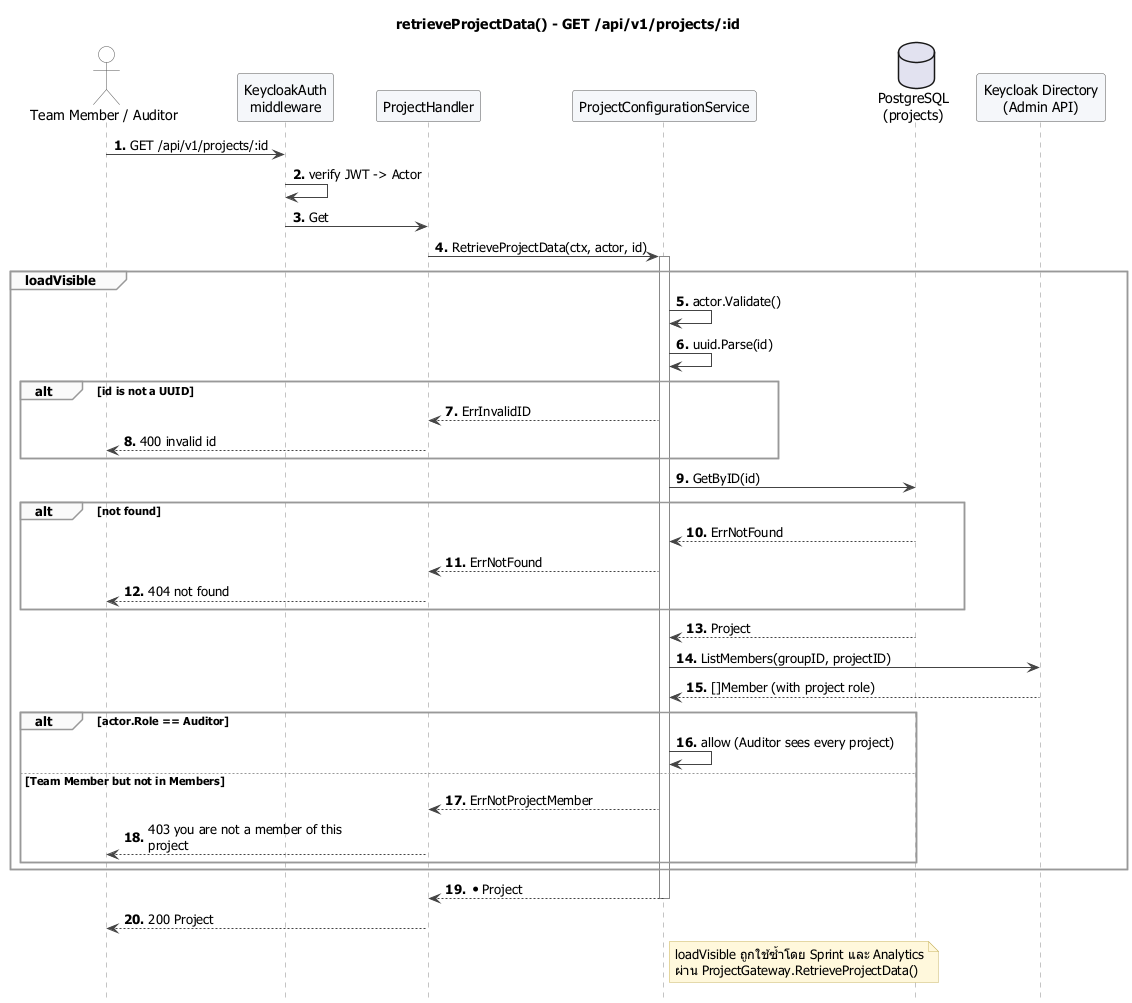

The diagram above was rendered by PlantUML. Its source (embedded in the PNG):
@startuml 04-retrieve-project-data
!include _style.puml
title retrieveProjectData() - GET /api/v1/projects/:id

actor "Team Member / Auditor" as C
participant "KeycloakAuth\nmiddleware" as MW
participant "ProjectHandler" as PH
participant "ProjectConfigurationService" as PCS
database "PostgreSQL\n(projects)" as PG
participant "Keycloak Directory\n(Admin API)" as KC

C -> MW : GET /api/v1/projects/:id
MW -> MW : verify JWT -> Actor
MW -> PH : Get
PH -> PCS : RetrieveProjectData(ctx, actor, id)
activate PCS
group loadVisible
  PCS -> PCS : actor.Validate()
  PCS -> PCS : uuid.Parse(id)
  alt id is not a UUID
    PCS --> PH : ErrInvalidID
    PH --> C : 400 invalid id
  end
  PCS -> PG : GetByID(id)
  alt not found
    PG --> PCS : ErrNotFound
    PCS --> PH : ErrNotFound
    PH --> C : 404 not found
  end
  PG --> PCS : Project
  PCS -> KC : ListMembers(groupID, projectID)
  KC --> PCS : []Member (with project role)
  alt actor.Role == Auditor
    PCS -> PCS : allow (Auditor sees every project)
  else Team Member but not in Members
    PCS --> PH : ErrNotProjectMember
    PH --> C : 403 you are not a member of this project
  end
end
PCS --> PH : *Project
deactivate PCS
PH --> C : 200 Project

note right of PCS
  loadVisible ถูกใช้ซ้ำโดย Sprint และ Analytics
  ผ่าน ProjectGateway.RetrieveProjectData()
end note
@enduml